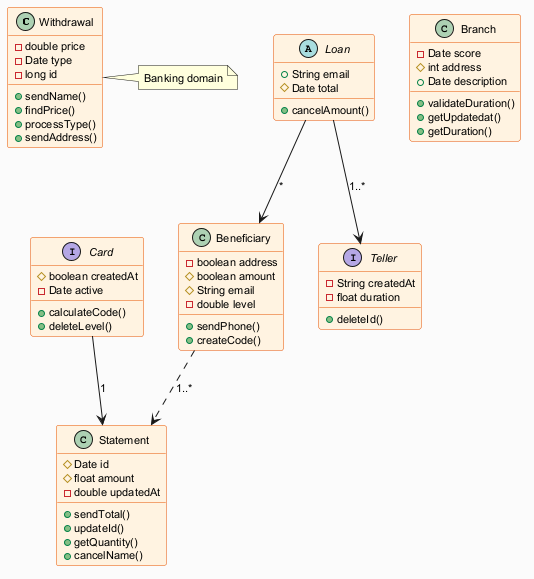

The diagram above was rendered by PlantUML. Its source (embedded in the PNG):
@startuml
skinparam backgroundColor #FAFAFA
skinparam classBackgroundColor #FFF3E0
skinparam classBorderColor #E65100
skinparam defaultFontSize 11
class Withdrawal {
  -double price
  -Date type
  -long id
  +sendName()
  +findPrice()
  +processType()
  +sendAddress()
}
class Statement {
  #Date id
  #float amount
  -double updatedAt
  +sendTotal()
  +updateId()
  +getQuantity()
  +cancelName()
}
interface Card {
  #boolean createdAt
  -Date active
  +calculateCode()
  +deleteLevel()
}
class Beneficiary {
  -boolean address
  #boolean amount
  #String email
  -double level
  +sendPhone()
  +createCode()
}
interface Teller {
  -String createdAt
  -float duration
  +deleteId()
}
abstract class Loan {
  +String email
  #Date total
  +cancelAmount()
}
class Branch {
  -Date score
  #int address
  +Date description
  +validateDuration()
  +getUpdatedat()
  +getDuration()
}
Loan --> Teller : "1..*"
Beneficiary ..> Statement : "1..*"
Loan --> Beneficiary : "*"
Card --> Statement : "1"
note right of Withdrawal : Banking domain
@enduml